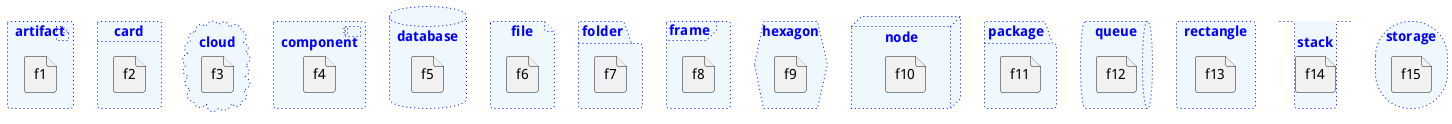

The diagram above was rendered by PlantUML. Its source (embedded in the PNG):
@startuml
artifact artifactVeryLOOOOOOOOOOOOOOOOOOOg as "artifact" #aliceblue;line:blue;line.dotted;text:blue {
	file f1
}
card cardVeryLOOOOOOOOOOOOOOOOOOOg as "card" #aliceblue;line:blue;line.dotted;text:blue {
file f2
}
cloud cloudVeryLOOOOOOOOOOOOOOOOOOOg as "cloud" #aliceblue;line:blue;line.dotted;text:blue {
	file f3
}
component componentVeryLOOOOOOOOOOOOOOOOOOOg as "component" #aliceblue;line:blue;line.dotted;text:blue {
file f4
}
database databaseVeryLOOOOOOOOOOOOOOOOOOOg as "database" #aliceblue;line:blue;line.dotted;text:blue {
	file f5
}
file fileVeryLOOOOOOOOOOOOOOOOOOOg as "file" #aliceblue;line:blue;line.dotted;text:blue {
	file f6
}
folder folderVeryLOOOOOOOOOOOOOOOOOOOg as "folder" #aliceblue;line:blue;line.dotted;text:blue {
	file f7
}
frame frameVeryLOOOOOOOOOOOOOOOOOOOg as "frame" #aliceblue;line:blue;line.dotted;text:blue {
	file f8
}
hexagon hexagonVeryLOOOOOOOOOOOOOOOOOOOg as "hexagon" #aliceblue;line:blue;line.dotted;text:blue {
file f9
}
node nodeVeryLOOOOOOOOOOOOOOOOOOOg as "node" #aliceblue;line:blue;line.dotted;text:blue {
	file f10
}
package packageVeryLOOOOOOOOOOOOOOOOOOOg as "package" #aliceblue;line:blue;line.dotted;text:blue {
	file f11
}
queue queueVeryLOOOOOOOOOOOOOOOOOOOg as "queue" #aliceblue;line:blue;line.dotted;text:blue {
file f12
}
rectangle rectangleVeryLOOOOOOOOOOOOOOOOOOOg as "rectangle" #aliceblue;line:blue;line.dotted;text:blue {
	file f13
}
stack stackVeryLOOOOOOOOOOOOOOOOOOOg as "stack" #aliceblue;line:blue;line.dotted;text:blue {
file f14
}
storage storageVeryLOOOOOOOOOOOOOOOOOOOg as "storage" #aliceblue;line:blue;line.dotted;text:blue {
	file f15
}
@enduml